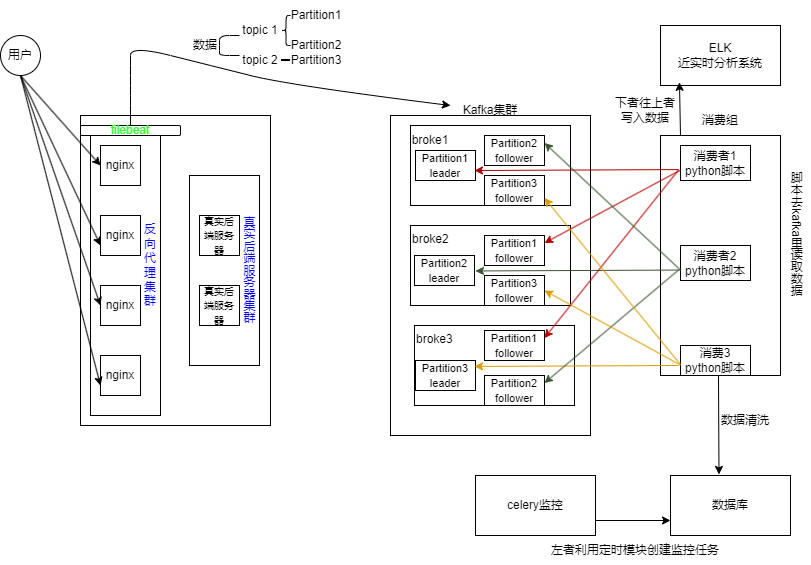

The diagram above was exported from draw.io. Its source (the exported page's mxGraphModel, read from the mxfile embedded in the PNG):
<mxGraphModel dx="905" dy="622" grid="1" gridSize="10" guides="1" tooltips="1" connect="1" arrows="1" fold="1" page="1" pageScale="1" pageWidth="827" pageHeight="1169" math="0" shadow="0">
  <root>
    <mxCell id="0" />
    <mxCell id="1" parent="0" />
    <mxCell id="cyPvNtUcou6bKboGnx4F-1" parent="1" style="ellipse;whiteSpace=wrap;html=1;" value="用户" vertex="1">
      <mxGeometry height="40" width="40" y="40" as="geometry" />
    </mxCell>
    <mxCell id="cyPvNtUcou6bKboGnx4F-2" parent="1" style="rounded=0;whiteSpace=wrap;html=1;direction=south;" value="" vertex="1">
      <mxGeometry height="310" width="190" x="80" y="120" as="geometry" />
    </mxCell>
    <mxCell id="cyPvNtUcou6bKboGnx4F-7" parent="1" style="rounded=0;whiteSpace=wrap;html=1;direction=south;" value="" vertex="1">
      <mxGeometry height="280" width="70" x="90" y="140" as="geometry" />
    </mxCell>
    <mxCell id="cyPvNtUcou6bKboGnx4F-3" parent="1" style="rounded=0;whiteSpace=wrap;html=1;" value="nginx" vertex="1">
      <mxGeometry height="40" width="40" x="100" y="150" as="geometry" />
    </mxCell>
    <mxCell id="cyPvNtUcou6bKboGnx4F-4" parent="1" style="rounded=0;whiteSpace=wrap;html=1;" value="nginx" vertex="1">
      <mxGeometry height="40" width="40" x="100" y="290" as="geometry" />
    </mxCell>
    <mxCell id="cyPvNtUcou6bKboGnx4F-5" parent="1" style="rounded=0;whiteSpace=wrap;html=1;" value="nginx" vertex="1">
      <mxGeometry height="40" width="40" x="100" y="220" as="geometry" />
    </mxCell>
    <mxCell id="cyPvNtUcou6bKboGnx4F-6" parent="1" style="rounded=0;whiteSpace=wrap;html=1;" value="nginx" vertex="1">
      <mxGeometry height="40" width="40" x="100" y="360" as="geometry" />
    </mxCell>
    <mxCell id="cyPvNtUcou6bKboGnx4F-8" parent="1" style="text;html=1;whiteSpace=wrap;strokeColor=none;fillColor=none;align=center;verticalAlign=middle;rounded=0;rotation=90;horizontal=0;fontColor=#0000FF;" value="反向代理集群" vertex="1">
      <mxGeometry height="20" width="79" x="110" y="260" as="geometry" />
    </mxCell>
    <mxCell id="cyPvNtUcou6bKboGnx4F-9" parent="1" style="rounded=0;whiteSpace=wrap;html=1;direction=south;" value="" vertex="1">
      <mxGeometry height="190" width="70" x="189" y="180" as="geometry" />
    </mxCell>
    <mxCell id="cyPvNtUcou6bKboGnx4F-11" parent="1" style="rounded=0;whiteSpace=wrap;html=1;" value="&lt;span style=&quot;font-size: 10px;&quot;&gt;真实后端服务器&lt;/span&gt;" vertex="1">
      <mxGeometry height="40" width="40" x="199" y="290" as="geometry" />
    </mxCell>
    <mxCell id="cyPvNtUcou6bKboGnx4F-12" parent="1" style="rounded=0;whiteSpace=wrap;html=1;" value="&lt;font style=&quot;font-size: 10px;&quot;&gt;真实后端服务器&lt;/font&gt;" vertex="1">
      <mxGeometry height="40" width="40" x="199" y="220" as="geometry" />
    </mxCell>
    <mxCell id="cyPvNtUcou6bKboGnx4F-14" parent="1" style="text;html=1;whiteSpace=wrap;strokeColor=none;fillColor=none;align=left;verticalAlign=middle;rounded=0;autosize=1;resizable=0;horizontal=0;rotation=90;textDirection=vertical-rl;fontColor=#0000FF;" value="真实后端服务器集群" vertex="1">
      <mxGeometry height="30" width="130" x="189" y="260" as="geometry" />
    </mxCell>
    <mxCell id="cyPvNtUcou6bKboGnx4F-15" edge="1" parent="1" style="endArrow=classic;html=1;rounded=0;entryX=0;entryY=0.5;entryDx=0;entryDy=0;" target="cyPvNtUcou6bKboGnx4F-3" value="">
      <mxGeometry height="50" relative="1" width="50" as="geometry">
        <Array as="points" />
        <mxPoint x="20" y="80" as="sourcePoint" />
        <mxPoint x="100" y="100" as="targetPoint" />
      </mxGeometry>
    </mxCell>
    <mxCell id="cyPvNtUcou6bKboGnx4F-16" edge="1" parent="1" style="endArrow=classic;html=1;rounded=0;entryX=0;entryY=0.75;entryDx=0;entryDy=0;" target="cyPvNtUcou6bKboGnx4F-5" value="">
      <mxGeometry height="50" relative="1" width="50" as="geometry">
        <Array as="points" />
        <mxPoint x="20" y="80" as="sourcePoint" />
        <mxPoint x="100" y="170" as="targetPoint" />
      </mxGeometry>
    </mxCell>
    <mxCell id="cyPvNtUcou6bKboGnx4F-17" edge="1" parent="1" style="endArrow=classic;html=1;rounded=0;entryX=0;entryY=0.75;entryDx=0;entryDy=0;" target="cyPvNtUcou6bKboGnx4F-6" value="">
      <mxGeometry height="50" relative="1" width="50" as="geometry">
        <Array as="points" />
        <mxPoint x="20" y="80" as="sourcePoint" />
        <mxPoint x="100" y="250" as="targetPoint" />
      </mxGeometry>
    </mxCell>
    <mxCell id="cyPvNtUcou6bKboGnx4F-18" edge="1" parent="1" style="endArrow=classic;html=1;rounded=0;entryX=0;entryY=0.5;entryDx=0;entryDy=0;" target="cyPvNtUcou6bKboGnx4F-4" value="">
      <mxGeometry height="50" relative="1" width="50" as="geometry">
        <Array as="points" />
        <mxPoint x="20" y="80" as="sourcePoint" />
        <mxPoint x="100" y="320" as="targetPoint" />
      </mxGeometry>
    </mxCell>
    <mxCell id="cyPvNtUcou6bKboGnx4F-19" parent="1" style="rounded=1;whiteSpace=wrap;html=1;" value="&lt;font style=&quot;color: rgb(51, 255, 51);&quot;&gt;filebeat&lt;/font&gt;" vertex="1">
      <mxGeometry height="10" width="100" x="80" y="130" as="geometry" />
    </mxCell>
    <mxCell id="cyPvNtUcou6bKboGnx4F-20" parent="1" style="rounded=0;whiteSpace=wrap;html=1;direction=south;" value="" vertex="1">
      <mxGeometry height="320" width="200" x="390" y="120" as="geometry" />
    </mxCell>
    <mxCell id="cyPvNtUcou6bKboGnx4F-21" parent="1" style="text;html=1;whiteSpace=wrap;strokeColor=none;fillColor=none;align=center;verticalAlign=middle;rounded=0;autosize=1;resizable=0;" value="Kafka集群" vertex="1">
      <mxGeometry height="30" width="80" x="450" y="100" as="geometry" />
    </mxCell>
    <mxCell id="cyPvNtUcou6bKboGnx4F-22" edge="1" parent="1" source="cyPvNtUcou6bKboGnx4F-19" style="curved=1;endArrow=classic;html=1;rounded=0;exitX=0.5;exitY=0;exitDx=0;exitDy=0;" target="cyPvNtUcou6bKboGnx4F-21" value="">
      <mxGeometry height="50" relative="1" width="50" as="geometry">
        <Array as="points">
          <mxPoint x="130" y="110" />
          <mxPoint x="130" y="90" />
          <mxPoint x="130" y="70" />
          <mxPoint x="130" y="50" />
          <mxPoint x="210" y="70" />
          <mxPoint x="290" y="90" />
        </Array>
        <mxPoint x="110" y="100" as="sourcePoint" />
        <mxPoint x="480" y="60" as="targetPoint" />
      </mxGeometry>
    </mxCell>
    <mxCell id="cyPvNtUcou6bKboGnx4F-23" parent="1" style="rounded=0;whiteSpace=wrap;html=1;" value="&lt;span style=&quot;color: rgba(0, 0, 0, 0); font-family: monospace; font-size: 0px; text-align: start; text-wrap: nowrap;&quot;&gt;%3CmxGraphModel%3E%3Croot%3E%3CmxCell%20id%3D%220%22%2F%3E%3CmxCell%20id%3D%221%22%20parent%3D%220%22%2F%3E%3CmxCell%20id%3D%222%22%20parent%3D%221%22%20style%3D%22rounded%3D0%3BwhiteSpace%3Dwrap%3Bhtml%3D1%3B%22%20value%3D%22%26lt%3Bfont%20style%3D%26quot%3Bfont-size%3A%2011px%3B%26quot%3B%26gt%3BPartition%20leader%26lt%3B%2Ffont%26gt%3B%22%20vertex%3D%221%22%3E%3CmxGeometry%20height%3D%2230%22%20width%3D%2260%22%20x%3D%22415%22%20y%3D%22155%22%20as%3D%22geometry%22%2F%3E%3C%2FmxCell%3E%3C%2Froot%3E%3C%2FmxGraphModel%3E&lt;/span&gt;" vertex="1">
      <mxGeometry height="80" width="160" x="410" y="130" as="geometry" />
    </mxCell>
    <mxCell id="cyPvNtUcou6bKboGnx4F-24" parent="1" style="rounded=0;whiteSpace=wrap;html=1;" value="" vertex="1">
      <mxGeometry height="80" width="160" x="410" y="230" as="geometry" />
    </mxCell>
    <mxCell id="cyPvNtUcou6bKboGnx4F-25" parent="1" style="rounded=0;whiteSpace=wrap;html=1;" value="" vertex="1">
      <mxGeometry height="80" width="160" x="414" y="330" as="geometry" />
    </mxCell>
    <mxCell id="cyPvNtUcou6bKboGnx4F-26" parent="1" style="text;html=1;whiteSpace=wrap;strokeColor=none;fillColor=none;align=center;verticalAlign=middle;rounded=0;" value="broke1" vertex="1">
      <mxGeometry height="30" width="60" x="400" y="130" as="geometry" />
    </mxCell>
    <mxCell id="cyPvNtUcou6bKboGnx4F-27" parent="1" style="text;whiteSpace=wrap;html=1;" value="&lt;span style=&quot;color: rgb(0, 0, 0); font-family: Helvetica; font-size: 12px; font-style: normal; font-variant-ligatures: normal; font-variant-caps: normal; font-weight: 400; letter-spacing: normal; orphans: 2; text-align: center; text-indent: 0px; text-transform: none; widows: 2; word-spacing: 0px; -webkit-text-stroke-width: 0px; white-space: normal; text-decoration-thickness: initial; text-decoration-style: initial; text-decoration-color: initial; float: none; display: inline !important;&quot;&gt;broke2&lt;/span&gt;" vertex="1">
      <mxGeometry height="40" width="70" x="410" y="230" as="geometry" />
    </mxCell>
    <mxCell id="cyPvNtUcou6bKboGnx4F-28" parent="1" style="text;whiteSpace=wrap;html=1;" value="&lt;span style=&quot;color: rgb(0, 0, 0); font-family: Helvetica; font-size: 12px; font-style: normal; font-variant-ligatures: normal; font-variant-caps: normal; font-weight: 400; letter-spacing: normal; orphans: 2; text-align: center; text-indent: 0px; text-transform: none; widows: 2; word-spacing: 0px; -webkit-text-stroke-width: 0px; white-space: normal; text-decoration-thickness: initial; text-decoration-style: initial; text-decoration-color: initial; float: none; display: inline !important;&quot;&gt;broke3&lt;/span&gt;" vertex="1">
      <mxGeometry height="40" width="70" x="414" y="330" as="geometry" />
    </mxCell>
    <mxCell id="cyPvNtUcou6bKboGnx4F-29" parent="1" style="text;html=1;whiteSpace=wrap;strokeColor=none;fillColor=none;align=center;verticalAlign=middle;rounded=0;autosize=1;resizable=0;" value="topic 1" vertex="1">
      <mxGeometry height="30" width="60" x="230" y="20" as="geometry" />
    </mxCell>
    <mxCell id="cyPvNtUcou6bKboGnx4F-30" parent="1" style="shape=curlyBracket;whiteSpace=wrap;html=1;rounded=1;labelPosition=left;verticalLabelPosition=middle;align=right;verticalAlign=middle;size=0;" value="" vertex="1">
      <mxGeometry height="20" width="20" x="219" y="40" as="geometry" />
    </mxCell>
    <mxCell id="cyPvNtUcou6bKboGnx4F-31" parent="1" style="text;html=1;whiteSpace=wrap;strokeColor=none;fillColor=none;align=center;verticalAlign=middle;rounded=0;autosize=1;resizable=0;" value="topic 2" vertex="1">
      <mxGeometry height="30" width="60" x="230" y="50" as="geometry" />
    </mxCell>
    <mxCell id="cyPvNtUcou6bKboGnx4F-32" parent="1" style="text;html=1;whiteSpace=wrap;strokeColor=none;fillColor=none;align=center;verticalAlign=middle;rounded=0;autosize=1;resizable=0;" value="数据" vertex="1">
      <mxGeometry height="30" width="50" x="180" y="35" as="geometry" />
    </mxCell>
    <mxCell id="cyPvNtUcou6bKboGnx4F-34" parent="1" style="shape=curlyBracket;whiteSpace=wrap;html=1;rounded=1;labelPosition=left;verticalLabelPosition=middle;align=right;verticalAlign=middle;" value="" vertex="1">
      <mxGeometry height="30" width="9" x="281" y="20" as="geometry" />
    </mxCell>
    <mxCell id="cyPvNtUcou6bKboGnx4F-35" parent="1" style="text;html=1;whiteSpace=wrap;strokeColor=none;fillColor=none;align=center;verticalAlign=middle;rounded=0;autosize=1;resizable=0;" value="Partition1" vertex="1">
      <mxGeometry height="30" width="70" x="281" y="5" as="geometry" />
    </mxCell>
    <mxCell id="cyPvNtUcou6bKboGnx4F-37" parent="1" style="text;html=1;whiteSpace=wrap;strokeColor=none;fillColor=none;align=center;verticalAlign=middle;rounded=0;autosize=1;resizable=0;" value="Partition2" vertex="1">
      <mxGeometry height="30" width="70" x="281" y="35" as="geometry" />
    </mxCell>
    <mxCell id="cyPvNtUcou6bKboGnx4F-40" parent="1" style="line;strokeWidth=2;html=1;" value="" vertex="1">
      <mxGeometry height="10" width="9" x="281" y="60" as="geometry" />
    </mxCell>
    <mxCell id="cyPvNtUcou6bKboGnx4F-41" parent="1" style="text;html=1;whiteSpace=wrap;strokeColor=none;fillColor=none;align=center;verticalAlign=middle;rounded=0;autosize=1;resizable=0;" value="Partition3" vertex="1">
      <mxGeometry height="30" width="70" x="281" y="50" as="geometry" />
    </mxCell>
    <mxCell id="cyPvNtUcou6bKboGnx4F-42" parent="1" style="rounded=0;whiteSpace=wrap;html=1;" value="&lt;font style=&quot;font-size: 11px;&quot;&gt;Partition1 leader&lt;/font&gt;" vertex="1">
      <mxGeometry height="30" width="60" x="415" y="155" as="geometry" />
    </mxCell>
    <mxCell id="cyPvNtUcou6bKboGnx4F-43" parent="1" style="rounded=0;whiteSpace=wrap;html=1;" value="&lt;font style=&quot;font-size: 11px;&quot;&gt;Partition2 follower&lt;/font&gt;" vertex="1">
      <mxGeometry height="30" width="60" x="484" y="140" as="geometry" />
    </mxCell>
    <mxCell id="cyPvNtUcou6bKboGnx4F-44" parent="1" style="rounded=0;whiteSpace=wrap;html=1;" value="&lt;font style=&quot;font-size: 11px;&quot;&gt;Partition3 follower&lt;/font&gt;" vertex="1">
      <mxGeometry height="30" width="60" x="484" y="180" as="geometry" />
    </mxCell>
    <mxCell id="cyPvNtUcou6bKboGnx4F-45" parent="1" style="rounded=0;whiteSpace=wrap;html=1;" value="&lt;font style=&quot;font-size: 11px;&quot;&gt;Partition1 follower&lt;/font&gt;" vertex="1">
      <mxGeometry height="30" width="60" x="484" y="240" as="geometry" />
    </mxCell>
    <mxCell id="cyPvNtUcou6bKboGnx4F-46" parent="1" style="rounded=0;whiteSpace=wrap;html=1;" value="&lt;font style=&quot;font-size: 11px;&quot;&gt;Partition3 follower&lt;/font&gt;" vertex="1">
      <mxGeometry height="30" width="60" x="484" y="280" as="geometry" />
    </mxCell>
    <mxCell id="cyPvNtUcou6bKboGnx4F-47" parent="1" style="rounded=0;whiteSpace=wrap;html=1;" value="&lt;font style=&quot;font-size: 11px;&quot;&gt;Partition1 follower&lt;/font&gt;" vertex="1">
      <mxGeometry height="30" width="60" x="484" y="335" as="geometry" />
    </mxCell>
    <mxCell id="cyPvNtUcou6bKboGnx4F-48" parent="1" style="rounded=0;whiteSpace=wrap;html=1;" value="&lt;font style=&quot;font-size: 11px;&quot;&gt;Partition2 follower&lt;/font&gt;" vertex="1">
      <mxGeometry height="30" width="60" x="484" y="380" as="geometry" />
    </mxCell>
    <mxCell id="cyPvNtUcou6bKboGnx4F-49" parent="1" style="rounded=0;whiteSpace=wrap;html=1;" value="&lt;font style=&quot;font-size: 11px;&quot;&gt;Partition2 leader&lt;/font&gt;" vertex="1">
      <mxGeometry height="30" width="60" x="414" y="260" as="geometry" />
    </mxCell>
    <mxCell id="cyPvNtUcou6bKboGnx4F-50" parent="1" style="rounded=0;whiteSpace=wrap;html=1;" value="&lt;font style=&quot;font-size: 11px;&quot;&gt;Partition3 leader&lt;/font&gt;" vertex="1">
      <mxGeometry height="30" width="60" x="415" y="365" as="geometry" />
    </mxCell>
    <mxCell id="cyPvNtUcou6bKboGnx4F-51" parent="1" style="rounded=0;whiteSpace=wrap;html=1;" value="&lt;span style=&quot;color: rgba(0, 0, 0, 0); font-family: monospace; font-size: 0px; text-align: start; text-wrap: nowrap;&quot;&gt;%3CmxGraphModel%3E%3Croot%3E%3CmxCell%20id%3D%220%22%2F%3E%3CmxCell%20id%3D%221%22%20parent%3D%220%22%2F%3E%3CmxCell%20id%3D%222%22%20parent%3D%221%22%20style%3D%22rounded%3D0%3BwhiteSpace%3Dwrap%3Bhtml%3D1%3B%22%20value%3D%22%E6%B6%88%E8%B4%B9%E8%80%851%22%20vertex%3D%221%22%3E%3CmxGeometry%20height%3D%2220%22%20width%3D%2270%22%20x%3D%22685%22%20y%3D%22170%22%20as%3D%22geometry%22%2F%3E%3C%2FmxCell%3E%3C%2Froot%3E%3C%2FmxGraphModel%3E&lt;/span&gt;" vertex="1">
      <mxGeometry height="240" width="120" x="660" y="140" as="geometry" />
    </mxCell>
    <mxCell id="cyPvNtUcou6bKboGnx4F-52" parent="1" style="text;html=1;whiteSpace=wrap;strokeColor=none;fillColor=none;align=center;verticalAlign=middle;rounded=0;autosize=1;resizable=0;" value="消费组" vertex="1">
      <mxGeometry height="30" width="60" x="690" y="110" as="geometry" />
    </mxCell>
    <mxCell id="cyPvNtUcou6bKboGnx4F-53" parent="1" style="rounded=0;whiteSpace=wrap;html=1;" value="消费者1&lt;div&gt;python脚本&lt;/div&gt;" vertex="1">
      <mxGeometry height="35" width="70" x="680" y="150" as="geometry" />
    </mxCell>
    <mxCell id="cyPvNtUcou6bKboGnx4F-54" parent="1" style="rounded=0;whiteSpace=wrap;html=1;" value="消费者2&lt;div&gt;python脚本&lt;/div&gt;" vertex="1">
      <mxGeometry height="35" width="70" x="680" y="250" as="geometry" />
    </mxCell>
    <mxCell id="cyPvNtUcou6bKboGnx4F-55" parent="1" style="rounded=0;whiteSpace=wrap;html=1;" value="消费3&lt;div&gt;python脚本&lt;/div&gt;" vertex="1">
      <mxGeometry height="30" width="70" x="680" y="350" as="geometry" />
    </mxCell>
    <mxCell id="cyPvNtUcou6bKboGnx4F-56" edge="1" parent="1" style="endArrow=classic;html=1;rounded=0;fillColor=#e51400;strokeColor=#B20000;" value="">
      <mxGeometry height="50" relative="1" width="50" as="geometry">
        <mxPoint x="678" y="174.08999999999997" as="sourcePoint" />
        <mxPoint x="474" y="175" as="targetPoint" />
      </mxGeometry>
    </mxCell>
    <mxCell id="cyPvNtUcou6bKboGnx4F-57" edge="1" parent="1" style="endArrow=classic;html=1;rounded=0;fillColor=#6d8764;strokeColor=#3A5431;" value="">
      <mxGeometry height="50" relative="1" width="50" as="geometry">
        <mxPoint x="679" y="274.55" as="sourcePoint" />
        <mxPoint x="475" y="275.46000000000004" as="targetPoint" />
      </mxGeometry>
    </mxCell>
    <mxCell id="cyPvNtUcou6bKboGnx4F-58" edge="1" parent="1" style="endArrow=classic;html=1;rounded=0;fillColor=#ffcd28;strokeColor=#d79b00;gradientColor=#ffa500;" value="">
      <mxGeometry height="50" relative="1" width="50" as="geometry">
        <mxPoint x="678" y="370" as="sourcePoint" />
        <mxPoint x="474" y="370.91" as="targetPoint" />
      </mxGeometry>
    </mxCell>
    <mxCell id="cyPvNtUcou6bKboGnx4F-59" edge="1" parent="1" style="endArrow=classic;html=1;rounded=0;fillColor=#e51400;strokeColor=#B20000;entryX=1;entryY=0.25;entryDx=0;entryDy=0;" target="cyPvNtUcou6bKboGnx4F-45" value="">
      <mxGeometry height="50" relative="1" width="50" as="geometry">
        <mxPoint x="680" y="174.55" as="sourcePoint" />
        <mxPoint x="476" y="175.46000000000004" as="targetPoint" />
      </mxGeometry>
    </mxCell>
    <mxCell id="cyPvNtUcou6bKboGnx4F-60" edge="1" parent="1" style="endArrow=classic;html=1;rounded=0;fillColor=#e51400;strokeColor=#B20000;entryX=1;entryY=0.25;entryDx=0;entryDy=0;" target="cyPvNtUcou6bKboGnx4F-47" value="">
      <mxGeometry height="50" relative="1" width="50" as="geometry">
        <mxPoint x="678" y="174.55" as="sourcePoint" />
        <mxPoint x="474" y="175.46000000000004" as="targetPoint" />
      </mxGeometry>
    </mxCell>
    <mxCell id="cyPvNtUcou6bKboGnx4F-61" edge="1" parent="1" style="endArrow=classic;html=1;rounded=0;fillColor=#6d8764;strokeColor=#3A5431;entryX=1;entryY=0.25;entryDx=0;entryDy=0;" target="cyPvNtUcou6bKboGnx4F-43" value="">
      <mxGeometry height="50" relative="1" width="50" as="geometry">
        <mxPoint x="680" y="274.55" as="sourcePoint" />
        <mxPoint x="476" y="275.46000000000004" as="targetPoint" />
      </mxGeometry>
    </mxCell>
    <mxCell id="cyPvNtUcou6bKboGnx4F-62" edge="1" parent="1" style="endArrow=classic;html=1;rounded=0;fillColor=#6d8764;strokeColor=#3A5431;entryX=1;entryY=0.25;entryDx=0;entryDy=0;" target="cyPvNtUcou6bKboGnx4F-48" value="">
      <mxGeometry height="50" relative="1" width="50" as="geometry">
        <mxPoint x="678" y="274.55" as="sourcePoint" />
        <mxPoint x="474" y="275.46000000000004" as="targetPoint" />
      </mxGeometry>
    </mxCell>
    <mxCell id="cyPvNtUcou6bKboGnx4F-63" edge="1" parent="1" style="endArrow=classic;html=1;rounded=0;fillColor=#ffcd28;strokeColor=#d79b00;gradientColor=#ffa500;entryX=1;entryY=0.5;entryDx=0;entryDy=0;" target="cyPvNtUcou6bKboGnx4F-46" value="">
      <mxGeometry height="50" relative="1" width="50" as="geometry">
        <mxPoint x="680" y="369.54" as="sourcePoint" />
        <mxPoint x="476" y="370.45000000000005" as="targetPoint" />
      </mxGeometry>
    </mxCell>
    <mxCell id="cyPvNtUcou6bKboGnx4F-64" edge="1" parent="1" style="endArrow=classic;html=1;rounded=0;fillColor=#ffcd28;strokeColor=#d79b00;gradientColor=#ffa500;entryX=1;entryY=0.75;entryDx=0;entryDy=0;" target="cyPvNtUcou6bKboGnx4F-44" value="">
      <mxGeometry height="50" relative="1" width="50" as="geometry">
        <mxPoint x="680" y="369.09" as="sourcePoint" />
        <mxPoint x="476" y="370" as="targetPoint" />
      </mxGeometry>
    </mxCell>
    <mxCell id="_fr3dKM4UMuTsr71aHL6-1" parent="1" style="rounded=0;whiteSpace=wrap;html=1;" value="数据库" vertex="1">
      <mxGeometry height="60" width="120" x="670" y="480" as="geometry" />
    </mxCell>
    <mxCell id="_fr3dKM4UMuTsr71aHL6-2" edge="1" parent="1" style="endArrow=classic;html=1;rounded=0;entryX=0.404;entryY=-0.018;entryDx=0;entryDy=0;entryPerimeter=0;" target="_fr3dKM4UMuTsr71aHL6-1" value="">
      <mxGeometry height="50" relative="1" width="50" as="geometry">
        <mxPoint x="718" y="380" as="sourcePoint" />
        <mxPoint x="720" y="470" as="targetPoint" />
      </mxGeometry>
    </mxCell>
    <mxCell id="_fr3dKM4UMuTsr71aHL6-3" parent="1" style="text;html=1;whiteSpace=wrap;strokeColor=none;fillColor=none;align=center;verticalAlign=middle;rounded=0;autosize=1;resizable=0;" value="数据清洗" vertex="1">
      <mxGeometry height="30" width="70" x="710" y="410" as="geometry" />
    </mxCell>
    <mxCell id="_fr3dKM4UMuTsr71aHL6-4" parent="1" style="rounded=0;whiteSpace=wrap;html=1;" value="celery监控" vertex="1">
      <mxGeometry height="60" width="120" x="475" y="480" as="geometry" />
    </mxCell>
    <mxCell id="_fr3dKM4UMuTsr71aHL6-6" edge="1" parent="1" source="_fr3dKM4UMuTsr71aHL6-4" style="endArrow=classic;html=1;rounded=0;entryX=0;entryY=0.75;entryDx=0;entryDy=0;exitX=1;exitY=0.75;exitDx=0;exitDy=0;" target="_fr3dKM4UMuTsr71aHL6-1" value="">
      <mxGeometry height="50" relative="1" width="50" as="geometry">
        <mxPoint x="595" y="520" as="sourcePoint" />
        <mxPoint x="645" y="470" as="targetPoint" />
      </mxGeometry>
    </mxCell>
    <mxCell id="HLpJGn9XPjXO940unSdX-1" parent="1" style="rounded=0;whiteSpace=wrap;html=1;" value="ELK&lt;div&gt;近实时分析系统&lt;/div&gt;" vertex="1">
      <mxGeometry height="60" width="120" x="660" y="30" as="geometry" />
    </mxCell>
    <mxCell id="HLpJGn9XPjXO940unSdX-2" edge="1" parent="1" style="endArrow=classic;html=1;rounded=0;entryX=0.158;entryY=0.947;entryDx=0;entryDy=0;entryPerimeter=0;" target="HLpJGn9XPjXO940unSdX-1" value="">
      <mxGeometry height="50" relative="1" width="50" as="geometry">
        <mxPoint x="680" y="140" as="sourcePoint" />
        <mxPoint x="730" y="90" as="targetPoint" />
      </mxGeometry>
    </mxCell>
    <mxCell id="HLpJGn9XPjXO940unSdX-3" parent="1" style="text;html=1;whiteSpace=wrap;strokeColor=none;fillColor=none;align=center;verticalAlign=middle;rounded=0;" value="下者往上者写入数据" vertex="1">
      <mxGeometry height="30" width="70" x="610" y="100" as="geometry" />
    </mxCell>
    <mxCell id="HLpJGn9XPjXO940unSdX-4" parent="1" style="text;html=1;whiteSpace=wrap;strokeColor=none;fillColor=none;align=center;verticalAlign=middle;rounded=0;autosize=1;resizable=0;" value="左者利用定时模块创建监控任务" vertex="1">
      <mxGeometry height="30" width="190" x="540" y="540" as="geometry" />
    </mxCell>
    <mxCell id="HLpJGn9XPjXO940unSdX-5" parent="1" style="text;html=1;whiteSpace=wrap;strokeColor=none;fillColor=none;align=center;verticalAlign=top;rounded=0;autosize=1;resizable=0;horizontal=0;textDirection=vertical-rl;rotation=90;" value="脚本去kafka里读取数据" vertex="1">
      <mxGeometry height="30" width="150" x="720" y="230" as="geometry" />
    </mxCell>
  </root>
</mxGraphModel>